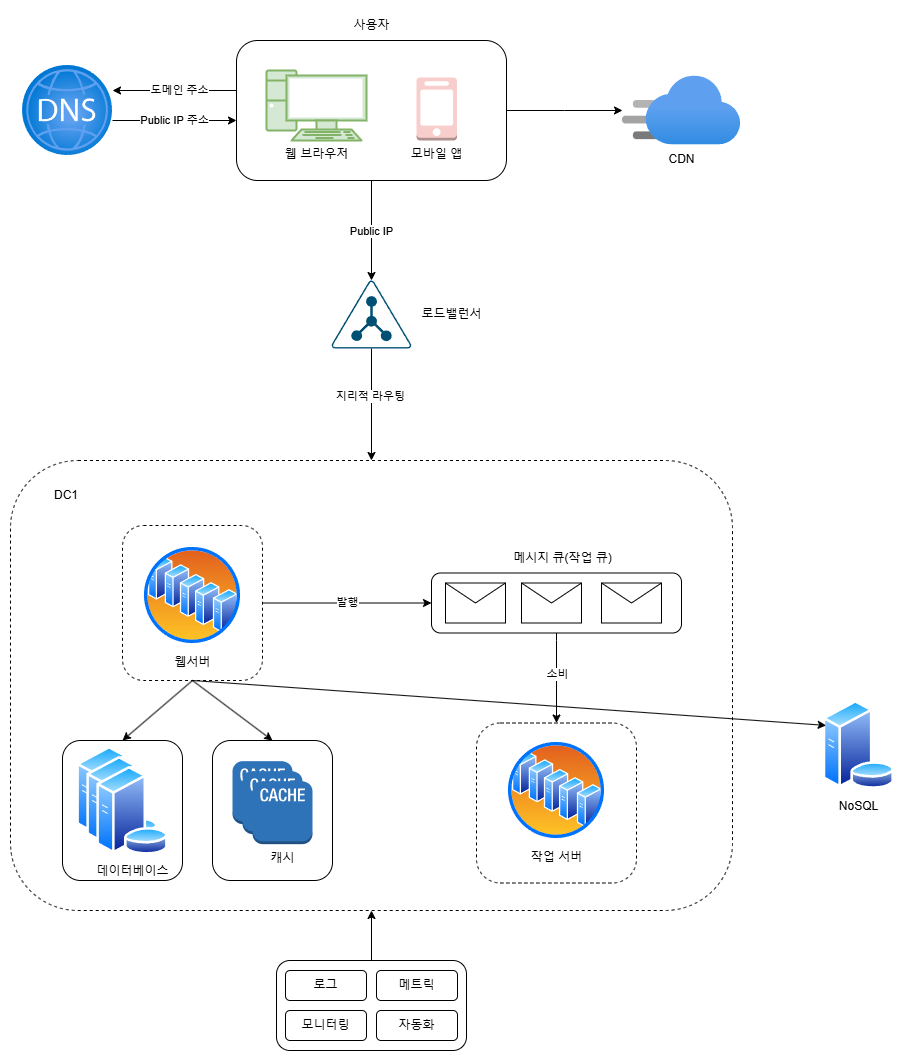

The diagram above was exported from draw.io. Its source (the exported page's mxGraphModel, read from the mxfile embedded in the PNG):
<mxGraphModel dx="1593" dy="858" grid="1" gridSize="10" guides="1" tooltips="1" connect="1" arrows="1" fold="1" page="1" pageScale="1" pageWidth="827" pageHeight="1169" math="0" shadow="0">
  <root>
    <mxCell id="0" />
    <mxCell id="1" parent="0" />
    <mxCell id="WWnCUEwSdr3q152t_urP-39" value="" style="edgeStyle=orthogonalEdgeStyle;rounded=0;orthogonalLoop=1;jettySize=auto;html=1;" edge="1" parent="1" source="WWnCUEwSdr3q152t_urP-44" target="WWnCUEwSdr3q152t_urP-47">
      <mxGeometry relative="1" as="geometry" />
    </mxCell>
    <mxCell id="WWnCUEwSdr3q152t_urP-40" value="Public IP" style="edgeLabel;html=1;align=center;verticalAlign=middle;resizable=0;points=[];" vertex="1" connectable="0" parent="WWnCUEwSdr3q152t_urP-39">
      <mxGeometry y="-1" relative="1" as="geometry">
        <mxPoint as="offset" />
      </mxGeometry>
    </mxCell>
    <mxCell id="WWnCUEwSdr3q152t_urP-41" value="" style="edgeStyle=orthogonalEdgeStyle;rounded=0;orthogonalLoop=1;jettySize=auto;html=1;" edge="1" parent="1">
      <mxGeometry relative="1" as="geometry">
        <mxPoint x="414" y="140" as="sourcePoint" />
        <mxPoint x="290" y="140" as="targetPoint" />
      </mxGeometry>
    </mxCell>
    <mxCell id="WWnCUEwSdr3q152t_urP-42" value="도메인 주소" style="edgeLabel;html=1;align=center;verticalAlign=middle;resizable=0;points=[];" vertex="1" connectable="0" parent="WWnCUEwSdr3q152t_urP-41">
      <mxGeometry x="-0.0645" y="-1" relative="1" as="geometry">
        <mxPoint as="offset" />
      </mxGeometry>
    </mxCell>
    <mxCell id="WWnCUEwSdr3q152t_urP-43" value="" style="edgeStyle=orthogonalEdgeStyle;rounded=0;orthogonalLoop=1;jettySize=auto;html=1;fillColor=#f8cecc;strokeColor=#000000;" edge="1" parent="1" source="WWnCUEwSdr3q152t_urP-44" target="WWnCUEwSdr3q152t_urP-52">
      <mxGeometry relative="1" as="geometry" />
    </mxCell>
    <mxCell id="WWnCUEwSdr3q152t_urP-44" value="" style="rounded=1;whiteSpace=wrap;html=1;" vertex="1" parent="1">
      <mxGeometry x="414" y="90" width="270" height="140" as="geometry" />
    </mxCell>
    <mxCell id="WWnCUEwSdr3q152t_urP-45" value="&lt;font&gt;웹 브라우저&lt;/font&gt;" style="verticalAlign=top;verticalLabelPosition=bottom;labelPosition=center;align=center;html=1;outlineConnect=0;gradientDirection=north;strokeWidth=1;shape=mxgraph.networks.pc;fillColor=#d5e8d4;strokeColor=#82b366;" vertex="1" parent="1">
      <mxGeometry x="444" y="120" width="100" height="70" as="geometry" />
    </mxCell>
    <mxCell id="WWnCUEwSdr3q152t_urP-46" value="모바일 앱" style="outlineConnect=0;dashed=0;verticalLabelPosition=bottom;verticalAlign=top;align=center;html=1;shape=mxgraph.aws3.mobile_client;fillColor=#f8cecc;strokeColor=#b85450;" vertex="1" parent="1">
      <mxGeometry x="594" y="127" width="40.5" height="63" as="geometry" />
    </mxCell>
    <mxCell id="WWnCUEwSdr3q152t_urP-47" value="" style="points=[[0.5,0,0],[0.765,0.48,0],[0.99,0.98,0],[0.5,1,0],[0.01,0.98,0],[0.235,0.48,0]];verticalLabelPosition=bottom;sketch=0;html=1;verticalAlign=top;aspect=fixed;align=center;pointerEvents=1;shape=mxgraph.cisco19.ldap;fillColor=#005073;strokeColor=none;" vertex="1" parent="1">
      <mxGeometry x="509" y="330" width="80" height="68" as="geometry" />
    </mxCell>
    <mxCell id="WWnCUEwSdr3q152t_urP-48" value="Public IP 주소" style="edgeStyle=orthogonalEdgeStyle;rounded=0;orthogonalLoop=1;jettySize=auto;html=1;" edge="1" parent="1">
      <mxGeometry relative="1" as="geometry">
        <mxPoint x="414" y="170" as="targetPoint" />
        <mxPoint x="290" y="170" as="sourcePoint" />
      </mxGeometry>
    </mxCell>
    <mxCell id="WWnCUEwSdr3q152t_urP-49" value="" style="image;aspect=fixed;html=1;points=[];align=center;fontSize=12;image=img/lib/azure2/networking/DNS_Zones.svg;" vertex="1" parent="1">
      <mxGeometry x="200" y="115" width="90" height="90" as="geometry" />
    </mxCell>
    <mxCell id="WWnCUEwSdr3q152t_urP-50" value="로드밸런서" style="text;html=1;align=center;verticalAlign=middle;resizable=0;points=[];autosize=1;strokeColor=none;fillColor=none;" vertex="1" parent="1">
      <mxGeometry x="589" y="349" width="80" height="30" as="geometry" />
    </mxCell>
    <mxCell id="WWnCUEwSdr3q152t_urP-51" value="사용자" style="text;html=1;align=center;verticalAlign=middle;resizable=0;points=[];autosize=1;strokeColor=none;fillColor=none;" vertex="1" parent="1">
      <mxGeometry x="519" y="60" width="60" height="30" as="geometry" />
    </mxCell>
    <mxCell id="WWnCUEwSdr3q152t_urP-52" value="CDN" style="image;aspect=fixed;html=1;points=[];align=center;fontSize=12;image=img/lib/azure2/app_services/CDN_Profiles.svg;" vertex="1" parent="1">
      <mxGeometry x="800" y="125.25" width="118.15" height="69.5" as="geometry" />
    </mxCell>
    <mxCell id="WWnCUEwSdr3q152t_urP-53" value="NoSQL" style="image;aspect=fixed;perimeter=ellipsePerimeter;html=1;align=center;shadow=0;dashed=0;spacingTop=3;image=img/lib/active_directory/database_server.svg;" vertex="1" parent="1">
      <mxGeometry x="1000" y="750" width="72.7" height="88.66" as="geometry" />
    </mxCell>
    <mxCell id="WWnCUEwSdr3q152t_urP-54" value="" style="rounded=1;whiteSpace=wrap;html=1;dashed=1;" vertex="1" parent="1">
      <mxGeometry x="188" y="510" width="722" height="450" as="geometry" />
    </mxCell>
    <mxCell id="WWnCUEwSdr3q152t_urP-91" value="" style="edgeStyle=orthogonalEdgeStyle;rounded=0;orthogonalLoop=1;jettySize=auto;html=1;entryX=0;entryY=0.5;entryDx=0;entryDy=0;" edge="1" parent="1" source="WWnCUEwSdr3q152t_urP-55" target="WWnCUEwSdr3q152t_urP-82">
      <mxGeometry relative="1" as="geometry">
        <mxPoint x="590" y="652.5" as="targetPoint" />
      </mxGeometry>
    </mxCell>
    <mxCell id="WWnCUEwSdr3q152t_urP-92" value="발행" style="edgeLabel;html=1;align=center;verticalAlign=middle;resizable=0;points=[];" vertex="1" connectable="0" parent="WWnCUEwSdr3q152t_urP-91">
      <mxGeometry x="-0.0055" y="1" relative="1" as="geometry">
        <mxPoint as="offset" />
      </mxGeometry>
    </mxCell>
    <mxCell id="WWnCUEwSdr3q152t_urP-55" value="" style="rounded=1;whiteSpace=wrap;html=1;dashed=1;" vertex="1" parent="1">
      <mxGeometry x="300" y="575" width="140" height="155" as="geometry" />
    </mxCell>
    <mxCell id="WWnCUEwSdr3q152t_urP-56" value="웹서버" style="image;aspect=fixed;perimeter=ellipsePerimeter;html=1;align=center;shadow=0;dashed=0;spacingTop=3;image=img/lib/active_directory/server_farm.svg;" vertex="1" parent="1">
      <mxGeometry x="320" y="595" width="100" height="100" as="geometry" />
    </mxCell>
    <mxCell id="WWnCUEwSdr3q152t_urP-57" value="" style="rounded=1;whiteSpace=wrap;html=1;" vertex="1" parent="1">
      <mxGeometry x="240" y="790" width="120" height="140" as="geometry" />
    </mxCell>
    <mxCell id="WWnCUEwSdr3q152t_urP-58" value="" style="image;aspect=fixed;perimeter=ellipsePerimeter;html=1;align=center;shadow=0;dashed=0;spacingTop=3;image=img/lib/active_directory/database_server.svg;" vertex="1" parent="1">
      <mxGeometry x="253.64999999999998" y="795.83" width="72.7" height="88.66" as="geometry" />
    </mxCell>
    <mxCell id="WWnCUEwSdr3q152t_urP-59" value="" style="rounded=1;whiteSpace=wrap;html=1;" vertex="1" parent="1">
      <mxGeometry x="390" y="790" width="120" height="140" as="geometry" />
    </mxCell>
    <mxCell id="WWnCUEwSdr3q152t_urP-60" value="" style="outlineConnect=0;dashed=0;verticalLabelPosition=bottom;verticalAlign=top;align=center;html=1;shape=mxgraph.aws3.cache_node;fillColor=#2E73B8;gradientColor=none;" vertex="1" parent="1">
      <mxGeometry x="410" y="810.6600000000001" width="60" height="63" as="geometry" />
    </mxCell>
    <mxCell id="WWnCUEwSdr3q152t_urP-70" value="" style="endArrow=classic;html=1;rounded=0;exitX=0.5;exitY=1;exitDx=0;exitDy=0;exitPerimeter=0;entryX=0.5;entryY=0;entryDx=0;entryDy=0;" edge="1" parent="1" source="WWnCUEwSdr3q152t_urP-47" target="WWnCUEwSdr3q152t_urP-54">
      <mxGeometry width="50" height="50" relative="1" as="geometry">
        <mxPoint x="620" y="550" as="sourcePoint" />
        <mxPoint x="670" y="500" as="targetPoint" />
      </mxGeometry>
    </mxCell>
    <mxCell id="WWnCUEwSdr3q152t_urP-71" value="지리적 라우팅" style="edgeLabel;html=1;align=center;verticalAlign=middle;resizable=0;points=[];" vertex="1" connectable="0" parent="WWnCUEwSdr3q152t_urP-70">
      <mxGeometry x="-0.1413" y="-2" relative="1" as="geometry">
        <mxPoint as="offset" />
      </mxGeometry>
    </mxCell>
    <mxCell id="WWnCUEwSdr3q152t_urP-72" value="" style="endArrow=classic;html=1;rounded=0;exitX=0.5;exitY=1;exitDx=0;exitDy=0;entryX=0.5;entryY=0;entryDx=0;entryDy=0;" edge="1" parent="1" source="WWnCUEwSdr3q152t_urP-55" target="WWnCUEwSdr3q152t_urP-57">
      <mxGeometry width="50" height="50" relative="1" as="geometry">
        <mxPoint x="630" y="660" as="sourcePoint" />
        <mxPoint x="680" y="610" as="targetPoint" />
      </mxGeometry>
    </mxCell>
    <mxCell id="WWnCUEwSdr3q152t_urP-73" value="" style="endArrow=classic;html=1;rounded=0;exitX=0.5;exitY=1;exitDx=0;exitDy=0;entryX=0.5;entryY=0;entryDx=0;entryDy=0;" edge="1" parent="1" source="WWnCUEwSdr3q152t_urP-55" target="WWnCUEwSdr3q152t_urP-59">
      <mxGeometry width="50" height="50" relative="1" as="geometry">
        <mxPoint x="630" y="660" as="sourcePoint" />
        <mxPoint x="680" y="610" as="targetPoint" />
      </mxGeometry>
    </mxCell>
    <mxCell id="WWnCUEwSdr3q152t_urP-76" value="" style="endArrow=classic;html=1;rounded=0;entryX=0;entryY=0.25;entryDx=0;entryDy=0;exitX=0.5;exitY=1;exitDx=0;exitDy=0;" edge="1" parent="1" target="WWnCUEwSdr3q152t_urP-53" source="WWnCUEwSdr3q152t_urP-55">
      <mxGeometry width="50" height="50" relative="1" as="geometry">
        <mxPoint x="360" y="720" as="sourcePoint" />
        <mxPoint x="670" y="600" as="targetPoint" />
      </mxGeometry>
    </mxCell>
    <mxCell id="WWnCUEwSdr3q152t_urP-79" value="&lt;div style=&quot;text-align: left;&quot;&gt;&lt;span style=&quot;background-color: transparent; color: light-dark(rgb(0, 0, 0), rgb(255, 255, 255));&quot;&gt;DC1&lt;/span&gt;&lt;/div&gt;" style="text;html=1;align=center;verticalAlign=middle;whiteSpace=wrap;rounded=0;" vertex="1" parent="1">
      <mxGeometry x="213.65" y="530" width="60" height="30" as="geometry" />
    </mxCell>
    <mxCell id="WWnCUEwSdr3q152t_urP-80" value="" style="edgeStyle=orthogonalEdgeStyle;rounded=0;orthogonalLoop=1;jettySize=auto;html=1;entryX=0.5;entryY=0;entryDx=0;entryDy=0;exitX=0.5;exitY=1;exitDx=0;exitDy=0;" edge="1" parent="1" source="WWnCUEwSdr3q152t_urP-82" target="WWnCUEwSdr3q152t_urP-87">
      <mxGeometry relative="1" as="geometry">
        <Array as="points">
          <mxPoint x="734" y="690" />
          <mxPoint x="734" y="690" />
        </Array>
        <mxPoint x="740" y="730" as="sourcePoint" />
        <mxPoint x="939" y="654.5" as="targetPoint" />
      </mxGeometry>
    </mxCell>
    <mxCell id="WWnCUEwSdr3q152t_urP-81" value="소비" style="edgeLabel;html=1;align=center;verticalAlign=middle;resizable=0;points=[];" vertex="1" connectable="0" parent="WWnCUEwSdr3q152t_urP-80">
      <mxGeometry x="0.1" y="1" relative="1" as="geometry">
        <mxPoint x="-1" y="-9" as="offset" />
      </mxGeometry>
    </mxCell>
    <mxCell id="WWnCUEwSdr3q152t_urP-82" value="" style="rounded=1;whiteSpace=wrap;html=1;" vertex="1" parent="1">
      <mxGeometry x="609" y="622.5" width="250" height="60" as="geometry" />
    </mxCell>
    <mxCell id="WWnCUEwSdr3q152t_urP-83" value="" style="shape=message;html=1;html=1;outlineConnect=0;labelPosition=center;verticalLabelPosition=bottom;align=center;verticalAlign=top;" vertex="1" parent="1">
      <mxGeometry x="623" y="632.5" width="60" height="40" as="geometry" />
    </mxCell>
    <mxCell id="WWnCUEwSdr3q152t_urP-84" value="" style="shape=message;html=1;html=1;outlineConnect=0;labelPosition=center;verticalLabelPosition=bottom;align=center;verticalAlign=top;" vertex="1" parent="1">
      <mxGeometry x="699" y="632.5" width="60" height="40" as="geometry" />
    </mxCell>
    <mxCell id="WWnCUEwSdr3q152t_urP-85" value="" style="shape=message;html=1;html=1;outlineConnect=0;labelPosition=center;verticalLabelPosition=bottom;align=center;verticalAlign=top;" vertex="1" parent="1">
      <mxGeometry x="779" y="632.5" width="60" height="40" as="geometry" />
    </mxCell>
    <mxCell id="WWnCUEwSdr3q152t_urP-87" value="ㅅ" style="rounded=1;whiteSpace=wrap;html=1;dashed=1;" vertex="1" parent="1">
      <mxGeometry x="654" y="772.5" width="160" height="160" as="geometry" />
    </mxCell>
    <mxCell id="WWnCUEwSdr3q152t_urP-88" value="작업 서버" style="image;aspect=fixed;perimeter=ellipsePerimeter;html=1;align=center;shadow=0;dashed=0;spacingTop=3;image=img/lib/active_directory/server_farm.svg;" vertex="1" parent="1">
      <mxGeometry x="684" y="790" width="100" height="100" as="geometry" />
    </mxCell>
    <mxCell id="WWnCUEwSdr3q152t_urP-86" value="메시지 큐(작업 큐)" style="text;html=1;align=center;verticalAlign=middle;resizable=0;points=[];autosize=1;strokeColor=none;fillColor=none;" vertex="1" parent="1">
      <mxGeometry x="680" y="592.5" width="120" height="30" as="geometry" />
    </mxCell>
    <mxCell id="WWnCUEwSdr3q152t_urP-95" value="" style="outlineConnect=0;dashed=0;verticalLabelPosition=bottom;verticalAlign=top;align=center;html=1;shape=mxgraph.aws3.cache_node;fillColor=#2E73B8;gradientColor=none;" vertex="1" parent="1">
      <mxGeometry x="420" y="820.6600000000001" width="60" height="63" as="geometry" />
    </mxCell>
    <mxCell id="WWnCUEwSdr3q152t_urP-98" value="캐시" style="outlineConnect=0;dashed=0;verticalLabelPosition=bottom;verticalAlign=top;align=center;html=1;shape=mxgraph.aws3.cache_node;fillColor=#2E73B8;gradientColor=none;" vertex="1" parent="1">
      <mxGeometry x="430" y="830.6600000000001" width="60" height="63" as="geometry" />
    </mxCell>
    <mxCell id="WWnCUEwSdr3q152t_urP-99" value="" style="image;aspect=fixed;perimeter=ellipsePerimeter;html=1;align=center;shadow=0;dashed=0;spacingTop=3;image=img/lib/active_directory/database_server.svg;" vertex="1" parent="1">
      <mxGeometry x="263.65" y="805.83" width="72.7" height="88.66" as="geometry" />
    </mxCell>
    <mxCell id="WWnCUEwSdr3q152t_urP-100" value="데이터베이스" style="image;aspect=fixed;perimeter=ellipsePerimeter;html=1;align=center;shadow=0;dashed=0;spacingTop=3;image=img/lib/active_directory/database_server.svg;" vertex="1" parent="1">
      <mxGeometry x="273.65" y="815.83" width="72.7" height="88.66" as="geometry" />
    </mxCell>
    <mxCell id="WWnCUEwSdr3q152t_urP-106" value="" style="edgeStyle=orthogonalEdgeStyle;rounded=0;orthogonalLoop=1;jettySize=auto;html=1;entryX=0.5;entryY=1;entryDx=0;entryDy=0;" edge="1" parent="1" source="WWnCUEwSdr3q152t_urP-101" target="WWnCUEwSdr3q152t_urP-54">
      <mxGeometry relative="1" as="geometry" />
    </mxCell>
    <mxCell id="WWnCUEwSdr3q152t_urP-101" value="" style="rounded=1;whiteSpace=wrap;html=1;" vertex="1" parent="1">
      <mxGeometry x="454" y="1010" width="190" height="90" as="geometry" />
    </mxCell>
    <mxCell id="WWnCUEwSdr3q152t_urP-102" value="로그" style="rounded=1;whiteSpace=wrap;html=1;" vertex="1" parent="1">
      <mxGeometry x="463" y="1020" width="81" height="30" as="geometry" />
    </mxCell>
    <mxCell id="WWnCUEwSdr3q152t_urP-103" value="메트릭" style="rounded=1;whiteSpace=wrap;html=1;" vertex="1" parent="1">
      <mxGeometry x="554" y="1020" width="81" height="30" as="geometry" />
    </mxCell>
    <mxCell id="WWnCUEwSdr3q152t_urP-104" value="모니터링" style="rounded=1;whiteSpace=wrap;html=1;" vertex="1" parent="1">
      <mxGeometry x="463" y="1060" width="81" height="30" as="geometry" />
    </mxCell>
    <mxCell id="WWnCUEwSdr3q152t_urP-105" value="자동화" style="rounded=1;whiteSpace=wrap;html=1;" vertex="1" parent="1">
      <mxGeometry x="554" y="1060" width="81" height="30" as="geometry" />
    </mxCell>
  </root>
</mxGraphModel>